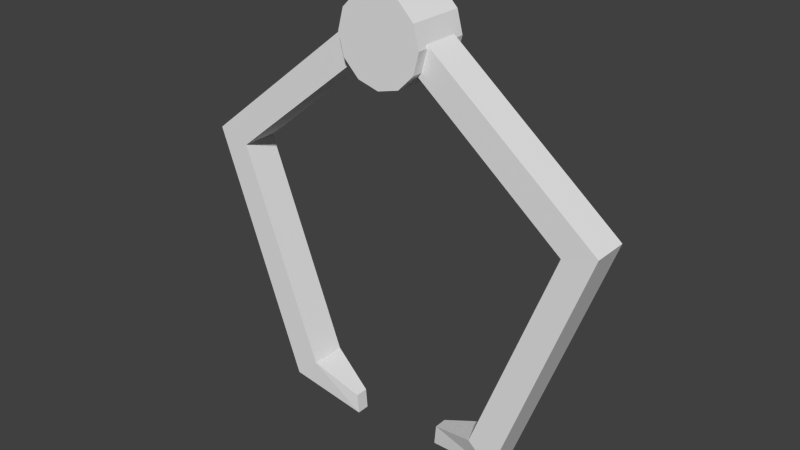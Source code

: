 # Source: robot-hand.blend  (saved by Blender 2.76.0; exported with 4.5.12 LTS)
import bpy
from mathutils import Matrix  # noqa: F401  (used for matrix-valued properties, if any)

bpy.ops.wm.read_factory_settings(use_empty=True)
scene = bpy.context.scene
scene.name = 'Scene'

# ---- collections
col_collection_1 = bpy.data.collections.new('Collection 1'); scene.collection.children.link(col_collection_1)

# ---- world
world_world = bpy.data.worlds.new('World'); scene.world = world_world
world_world.color = (0.05088, 0.05088, 0.05088)
world_world.use_sun_shadow = False
world_world.sun_shadow_jitter_overblur = 0.0
world_world.cycles.sampling_method = 'MANUAL'
world_world.cycles.sample_map_resolution = 256

# ---- meshes
me_cylinder = bpy.data.meshes.new('Cylinder')
me_cylinder.from_pydata([(0.0, 0.38, -0.25), (0.0, 0.38, 0.25), (0.19, 0.3291, -0.25), (0.19, 0.3291, 0.25), (0.3291, 0.19, -0.25), (0.3291, 0.19, 0.25), (0.38, -1.661e-08, -0.25), (0.38, -1.661e-08, 0.25), (0.3291, -0.19, -0.25), (0.3291, -0.19, 0.25), (0.19, -0.3291, -0.25), (0.19, -0.3291, 0.25), (5.738e-08, -0.38, -0.25), (5.738e-08, -0.38, 0.25), (-0.19, -0.3291, -0.25), (-0.19, -0.3291, 0.25), (-0.3291, -0.19, -0.25), (-0.3291, -0.19, 0.25), (-0.38, -1.767e-07, -0.25), (-0.38, -1.767e-07, 0.25), (-0.3291, 0.19, -0.25), (-0.3291, 0.19, 0.25), (-0.19, 0.3291, -0.25), (-0.19, 0.3291, 0.25)], [], [(0, 1, 3, 2), (2, 3, 5, 4), (4, 5, 7, 6), (6, 7, 9, 8), (8, 9, 11, 10), (10, 11, 13, 12), (12, 13, 15, 14), (14, 15, 17, 16), (16, 17, 19, 18), (18, 19, 21, 20), (3, 1, 23, 21, 19, 17, 15, 13, 11, 9, 7, 5), (22, 23, 1, 0), (20, 21, 23, 22), (0, 2, 4, 6, 8, 10, 12, 14, 16, 18, 20, 22)])
me_cylinder.use_remesh_preserve_volume = False
me_cylinder.use_remesh_preserve_attributes = False
me_cylinder.use_mirror_vertex_groups = False
me_cylinder.update()
me_cube_002 = bpy.data.meshes.new('Cube.002')
me_cube_002.from_pydata([(-1.213, -0.9567, -0.7125), (-4.44, -0.9979, 1.653), (-1.213, 1.043, -0.7125), (-4.44, 1.002, 1.653), (-0.3304, -0.9567, -0.5041), (-3.256, -0.9979, 1.555), (-0.3304, 1.043, -0.5041), (-3.256, 1.002, 1.555), (2.184, -1.0, 3.062), (2.184, 1.0, 3.062), (2.9, 1.0, 2.872), (2.9, -1.0, 2.872), (1.549, 0.07113, -0.881), (1.549, -0.6602, -0.881), (1.489, 0.07113, -0.688), (1.489, -0.6602, -0.688)], [], [(1, 3, 2, 0), (3, 7, 6, 2), (7, 5, 4, 6), (5, 1, 0, 4), (2, 6, 14, 12), (7, 3, 9, 10), (11, 10, 9, 8), (5, 7, 10, 11), (3, 1, 8, 9), (1, 5, 11, 8), (13, 12, 14, 15), (4, 0, 13, 15), (6, 4, 15, 14), (0, 2, 12, 13)])
me_cube_002.use_remesh_preserve_volume = False
me_cube_002.use_remesh_preserve_attributes = False
me_cube_002.use_mirror_vertex_groups = False
me_cube_002.update()
me_cube_001 = bpy.data.meshes.new('Cube.001')
me_cube_001.from_pydata([(-1.213, -0.9567, -0.7125), (-4.44, -0.9979, 1.653), (-1.213, 1.043, -0.7125), (-4.44, 1.002, 1.653), (-0.3304, -0.9567, -0.5041), (-3.256, -0.9979, 1.555), (-0.3304, 1.043, -0.5041), (-3.256, 1.002, 1.555), (2.184, -1.0, 3.062), (2.184, 1.0, 3.062), (2.9, 1.0, 2.872), (2.9, -1.0, 2.872), (1.549, 0.07113, -0.881), (1.549, -0.6602, -0.881), (1.489, 0.07113, -0.688), (1.489, -0.6602, -0.688)], [], [(1, 3, 2, 0), (3, 7, 6, 2), (7, 5, 4, 6), (5, 1, 0, 4), (2, 6, 14, 12), (7, 3, 9, 10), (11, 10, 9, 8), (5, 7, 10, 11), (3, 1, 8, 9), (1, 5, 11, 8), (13, 12, 14, 15), (4, 0, 13, 15), (6, 4, 15, 14), (0, 2, 12, 13)])
me_cube_001.use_remesh_preserve_volume = False
me_cube_001.use_remesh_preserve_attributes = False
me_cube_001.use_mirror_vertex_groups = False
me_cube_001.update()

# ---- objects
ob_pivot = bpy.data.objects.new('Pivot', me_cylinder)
ob_finger_r = bpy.data.objects.new('Finger R', me_cube_002)
ob_finger_l = bpy.data.objects.new('Finger L', me_cube_001)

# ---- transforms, parenting, visibility, modifiers, constraints
ob_pivot.location = (0.0, -0.001536, 2.458)
ob_pivot.rotation_euler = (1.571, 0.0, 0.0)
ob_pivot.scale = (0.455, 0.4551, 0.4551)
ob_pivot.lineart.crease_threshold = 0.0
ob_finger_r.parent = ob_pivot
ob_finger_r.matrix_parent_inverse = Matrix(((1.099, 0.0, 0.0, -0.0), (0.0, 8.294e-08, 1.099, -2.701), (0.0, -1.099, 8.295e-08, -0.001687), (0.0, 0.0, 0.0, 1.0)))
ob_finger_r.location = (0.7, 0.0, 0.0)
ob_finger_r.rotation_euler = (0.0, 0.0, 3.142)
ob_finger_r.scale = (0.224, 0.1434, 0.8448)
ob_finger_r.lineart.crease_threshold = 0.0
ob_finger_l.parent = ob_pivot
ob_finger_l.matrix_parent_inverse = Matrix(((1.099, 0.0, 0.0, -0.0), (0.0, 8.294e-08, 1.099, -2.701), (0.0, -1.099, 8.295e-08, -0.001687), (0.0, 0.0, 0.0, 1.0)))
ob_finger_l.location = (-0.7, 0.0, 0.0)
ob_finger_l.scale = (0.224, 0.1434, 0.8448)
ob_finger_l.lineart.crease_threshold = 0.0

# ---- collection membership
col_collection_1.objects.link(ob_pivot)
col_collection_1.objects.link(ob_finger_r)
col_collection_1.objects.link(ob_finger_l)

# ---- scene / render settings (as saved in the file)
scene.frame_start = 1; scene.frame_end = 40; scene.frame_set(1)
scene.render.engine = 'BLENDER_EEVEE_NEXT'
scene.render.resolution_percentage = 50
scene.render.dither_intensity = 0.0
scene.cycles.use_denoising = False
scene.cycles.samples = 10
scene.cycles.sampling_pattern = 'TABULATED_SOBOL'
scene.cycles.light_sampling_threshold = 0.0
scene.cycles.use_adaptive_sampling = False
scene.cycles.use_light_tree = False
scene.cycles.blur_glossy = 0.0
scene.cycles.pixel_filter_type = 'GAUSSIAN'
scene.cycles.sample_clamp_indirect = 0.0
scene.view_settings.view_transform = 'Standard'
bpy.context.view_layer.update()

# ---- added for rendering (the .blend has no active camera and no usable light): camera, sun
cam_auto = bpy.data.cameras.new('AutoCamera')
cam_auto.lens = 50.0
cam_auto.sensor_width = 36.0
cam_auto.clip_end = 1000.0
ob_auto_camera = bpy.data.objects.new('AutoCamera', cam_auto)
scene.collection.objects.link(ob_auto_camera)
ob_auto_camera.location = (2.2794, -2.73682, 3.5676)
ob_auto_camera.rotation_euler = (1.09748, -7.21219e-08, 0.694738)
scene.camera = ob_auto_camera
light_auto_sun = bpy.data.lights.new('AutoSun', 'SUN')
light_auto_sun.energy = 3.0
light_auto_sun.angle = 0.0523599
ob_auto_sun = bpy.data.objects.new('AutoSun', light_auto_sun)
scene.collection.objects.link(ob_auto_sun)
ob_auto_sun.rotation_euler = (0.872665, 0.174533, 0.523599)
bpy.context.view_layer.update()
